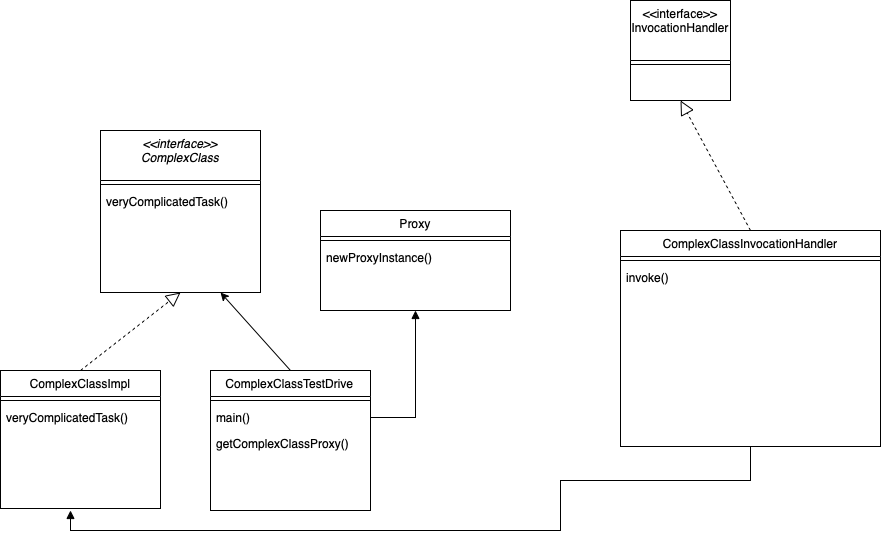

The diagram above was exported from draw.io. Its source (the exported page's mxGraphModel, read from the mxfile embedded in the PNG):
<mxGraphModel dx="1018" dy="627" grid="1" gridSize="10" guides="1" tooltips="1" connect="1" arrows="1" fold="1" page="1" pageScale="1" pageWidth="1169" pageHeight="827" math="0" shadow="0">
  <root>
    <mxCell id="0" />
    <mxCell id="1" parent="0" />
    <mxCell id="v0Ydi-leEiceBRyPBsGf-1" value="&lt;&lt;interface&gt;&gt;&#10;ComplexClass" style="swimlane;fontStyle=2;align=center;verticalAlign=top;childLayout=stackLayout;horizontal=1;startSize=50;horizontalStack=0;resizeParent=1;resizeLast=0;collapsible=1;marginBottom=0;rounded=0;shadow=0;strokeWidth=1;" vertex="1" parent="1">
      <mxGeometry x="160" y="170" width="160" height="162" as="geometry">
        <mxRectangle x="230" y="140" width="160" height="26" as="alternateBounds" />
      </mxGeometry>
    </mxCell>
    <mxCell id="v0Ydi-leEiceBRyPBsGf-2" value="" style="line;html=1;strokeWidth=1;align=left;verticalAlign=middle;spacingTop=-1;spacingLeft=3;spacingRight=3;rotatable=0;labelPosition=right;points=[];portConstraint=eastwest;" vertex="1" parent="v0Ydi-leEiceBRyPBsGf-1">
      <mxGeometry y="50" width="160" height="8" as="geometry" />
    </mxCell>
    <mxCell id="v0Ydi-leEiceBRyPBsGf-3" value="veryComplicatedTask()" style="text;align=left;verticalAlign=top;spacingLeft=4;spacingRight=4;overflow=hidden;rotatable=0;points=[[0,0.5],[1,0.5]];portConstraint=eastwest;" vertex="1" parent="v0Ydi-leEiceBRyPBsGf-1">
      <mxGeometry y="58" width="160" height="26" as="geometry" />
    </mxCell>
    <mxCell id="v0Ydi-leEiceBRyPBsGf-4" value="ComplexClassImpl" style="swimlane;fontStyle=0;align=center;verticalAlign=top;childLayout=stackLayout;horizontal=1;startSize=26;horizontalStack=0;resizeParent=1;resizeLast=0;collapsible=1;marginBottom=0;rounded=0;shadow=0;strokeWidth=1;" vertex="1" parent="1">
      <mxGeometry x="60" y="410" width="160" height="138" as="geometry">
        <mxRectangle x="130" y="380" width="160" height="26" as="alternateBounds" />
      </mxGeometry>
    </mxCell>
    <mxCell id="v0Ydi-leEiceBRyPBsGf-5" value="" style="line;html=1;strokeWidth=1;align=left;verticalAlign=middle;spacingTop=-1;spacingLeft=3;spacingRight=3;rotatable=0;labelPosition=right;points=[];portConstraint=eastwest;" vertex="1" parent="v0Ydi-leEiceBRyPBsGf-4">
      <mxGeometry y="26" width="160" height="8" as="geometry" />
    </mxCell>
    <mxCell id="v0Ydi-leEiceBRyPBsGf-6" value="veryComplicatedTask()" style="text;align=left;verticalAlign=top;spacingLeft=4;spacingRight=4;overflow=hidden;rotatable=0;points=[[0,0.5],[1,0.5]];portConstraint=eastwest;" vertex="1" parent="v0Ydi-leEiceBRyPBsGf-4">
      <mxGeometry y="34" width="160" height="26" as="geometry" />
    </mxCell>
    <mxCell id="v0Ydi-leEiceBRyPBsGf-7" value="ComplexClassTestDrive" style="swimlane;fontStyle=0;align=center;verticalAlign=top;childLayout=stackLayout;horizontal=1;startSize=26;horizontalStack=0;resizeParent=1;resizeLast=0;collapsible=1;marginBottom=0;rounded=0;shadow=0;strokeWidth=1;" vertex="1" parent="1">
      <mxGeometry x="270" y="410" width="160" height="140" as="geometry">
        <mxRectangle x="340" y="380" width="170" height="26" as="alternateBounds" />
      </mxGeometry>
    </mxCell>
    <mxCell id="v0Ydi-leEiceBRyPBsGf-8" value="" style="line;html=1;strokeWidth=1;align=left;verticalAlign=middle;spacingTop=-1;spacingLeft=3;spacingRight=3;rotatable=0;labelPosition=right;points=[];portConstraint=eastwest;" vertex="1" parent="v0Ydi-leEiceBRyPBsGf-7">
      <mxGeometry y="26" width="160" height="8" as="geometry" />
    </mxCell>
    <mxCell id="v0Ydi-leEiceBRyPBsGf-9" value="main()" style="text;align=left;verticalAlign=top;spacingLeft=4;spacingRight=4;overflow=hidden;rotatable=0;points=[[0,0.5],[1,0.5]];portConstraint=eastwest;" vertex="1" parent="v0Ydi-leEiceBRyPBsGf-7">
      <mxGeometry y="34" width="160" height="26" as="geometry" />
    </mxCell>
    <mxCell id="v0Ydi-leEiceBRyPBsGf-10" value="getComplexClassProxy()" style="text;align=left;verticalAlign=top;spacingLeft=4;spacingRight=4;overflow=hidden;rotatable=0;points=[[0,0.5],[1,0.5]];portConstraint=eastwest;" vertex="1" parent="v0Ydi-leEiceBRyPBsGf-7">
      <mxGeometry y="60" width="160" height="26" as="geometry" />
    </mxCell>
    <mxCell id="v0Ydi-leEiceBRyPBsGf-11" value="ComplexClassInvocationHandler" style="swimlane;fontStyle=0;align=center;verticalAlign=top;childLayout=stackLayout;horizontal=1;startSize=26;horizontalStack=0;resizeParent=1;resizeLast=0;collapsible=1;marginBottom=0;rounded=0;shadow=0;strokeWidth=1;" vertex="1" parent="1">
      <mxGeometry x="680" y="270" width="260" height="216" as="geometry">
        <mxRectangle x="550" y="140" width="160" height="26" as="alternateBounds" />
      </mxGeometry>
    </mxCell>
    <mxCell id="v0Ydi-leEiceBRyPBsGf-12" value="" style="line;html=1;strokeWidth=1;align=left;verticalAlign=middle;spacingTop=-1;spacingLeft=3;spacingRight=3;rotatable=0;labelPosition=right;points=[];portConstraint=eastwest;" vertex="1" parent="v0Ydi-leEiceBRyPBsGf-11">
      <mxGeometry y="26" width="260" height="8" as="geometry" />
    </mxCell>
    <mxCell id="v0Ydi-leEiceBRyPBsGf-13" value="invoke()" style="text;align=left;verticalAlign=top;spacingLeft=4;spacingRight=4;overflow=hidden;rotatable=0;points=[[0,0.5],[1,0.5]];portConstraint=eastwest;" vertex="1" parent="v0Ydi-leEiceBRyPBsGf-11">
      <mxGeometry y="34" width="260" height="26" as="geometry" />
    </mxCell>
    <mxCell id="v0Ydi-leEiceBRyPBsGf-14" value="" style="endArrow=block;dashed=1;endFill=0;endSize=12;html=1;rounded=0;entryX=0.5;entryY=1;entryDx=0;entryDy=0;exitX=0.5;exitY=0;exitDx=0;exitDy=0;" edge="1" parent="1" source="v0Ydi-leEiceBRyPBsGf-4" target="v0Ydi-leEiceBRyPBsGf-1">
      <mxGeometry width="160" relative="1" as="geometry">
        <mxPoint x="270" y="370" as="sourcePoint" />
        <mxPoint x="430" y="370" as="targetPoint" />
      </mxGeometry>
    </mxCell>
    <mxCell id="v0Ydi-leEiceBRyPBsGf-16" value="" style="endArrow=block;endFill=1;html=1;edgeStyle=orthogonalEdgeStyle;align=left;verticalAlign=top;rounded=0;exitX=1;exitY=0.5;exitDx=0;exitDy=0;entryX=0.5;entryY=1;entryDx=0;entryDy=0;" edge="1" parent="1" source="v0Ydi-leEiceBRyPBsGf-9" target="v0Ydi-leEiceBRyPBsGf-21">
      <mxGeometry x="-1" relative="1" as="geometry">
        <mxPoint x="556" y="211" as="sourcePoint" />
        <mxPoint x="530" y="340" as="targetPoint" />
      </mxGeometry>
    </mxCell>
    <mxCell id="v0Ydi-leEiceBRyPBsGf-17" value="&lt;&lt;interface&gt;&gt;&#10;InvocationHandler" style="swimlane;fontStyle=0;align=center;verticalAlign=top;childLayout=stackLayout;horizontal=1;startSize=60;horizontalStack=0;resizeParent=1;resizeLast=0;collapsible=1;marginBottom=0;rounded=0;shadow=0;strokeWidth=1;" vertex="1" parent="1">
      <mxGeometry x="690" y="40" width="100" height="100" as="geometry">
        <mxRectangle x="550" y="140" width="160" height="26" as="alternateBounds" />
      </mxGeometry>
    </mxCell>
    <mxCell id="v0Ydi-leEiceBRyPBsGf-18" value="" style="line;html=1;strokeWidth=1;align=left;verticalAlign=middle;spacingTop=-1;spacingLeft=3;spacingRight=3;rotatable=0;labelPosition=right;points=[];portConstraint=eastwest;" vertex="1" parent="v0Ydi-leEiceBRyPBsGf-17">
      <mxGeometry y="60" width="100" height="8" as="geometry" />
    </mxCell>
    <mxCell id="v0Ydi-leEiceBRyPBsGf-20" value="" style="endArrow=block;dashed=1;endFill=0;endSize=12;html=1;rounded=0;entryX=0.5;entryY=1;entryDx=0;entryDy=0;exitX=0.5;exitY=0;exitDx=0;exitDy=0;" edge="1" parent="1" source="v0Ydi-leEiceBRyPBsGf-11" target="v0Ydi-leEiceBRyPBsGf-17">
      <mxGeometry width="160" relative="1" as="geometry">
        <mxPoint x="440" y="320" as="sourcePoint" />
        <mxPoint x="600" y="320" as="targetPoint" />
      </mxGeometry>
    </mxCell>
    <mxCell id="v0Ydi-leEiceBRyPBsGf-21" value="Proxy" style="swimlane;fontStyle=0;align=center;verticalAlign=top;childLayout=stackLayout;horizontal=1;startSize=26;horizontalStack=0;resizeParent=1;resizeLast=0;collapsible=1;marginBottom=0;rounded=0;shadow=0;strokeWidth=1;" vertex="1" parent="1">
      <mxGeometry x="380" y="250" width="190" height="100" as="geometry">
        <mxRectangle x="340" y="380" width="170" height="26" as="alternateBounds" />
      </mxGeometry>
    </mxCell>
    <mxCell id="v0Ydi-leEiceBRyPBsGf-22" value="" style="line;html=1;strokeWidth=1;align=left;verticalAlign=middle;spacingTop=-1;spacingLeft=3;spacingRight=3;rotatable=0;labelPosition=right;points=[];portConstraint=eastwest;" vertex="1" parent="v0Ydi-leEiceBRyPBsGf-21">
      <mxGeometry y="26" width="190" height="8" as="geometry" />
    </mxCell>
    <mxCell id="v0Ydi-leEiceBRyPBsGf-27" value="newProxyInstance()" style="text;align=left;verticalAlign=top;spacingLeft=4;spacingRight=4;overflow=hidden;rotatable=0;points=[[0,0.5],[1,0.5]];portConstraint=eastwest;" vertex="1" parent="v0Ydi-leEiceBRyPBsGf-21">
      <mxGeometry y="34" width="190" height="20" as="geometry" />
    </mxCell>
    <mxCell id="v0Ydi-leEiceBRyPBsGf-26" value="" style="endArrow=classic;html=1;rounded=0;exitX=0.5;exitY=0;exitDx=0;exitDy=0;entryX=0.75;entryY=1;entryDx=0;entryDy=0;" edge="1" parent="1" source="v0Ydi-leEiceBRyPBsGf-7" target="v0Ydi-leEiceBRyPBsGf-1">
      <mxGeometry width="50" height="50" relative="1" as="geometry">
        <mxPoint x="530" y="350" as="sourcePoint" />
        <mxPoint x="330" y="240" as="targetPoint" />
      </mxGeometry>
    </mxCell>
    <mxCell id="v0Ydi-leEiceBRyPBsGf-28" value="" style="endArrow=block;endFill=1;html=1;edgeStyle=orthogonalEdgeStyle;align=left;verticalAlign=top;rounded=0;exitX=0.5;exitY=1;exitDx=0;exitDy=0;" edge="1" parent="1" source="v0Ydi-leEiceBRyPBsGf-11">
      <mxGeometry x="-1" relative="1" as="geometry">
        <mxPoint x="550" y="100" as="sourcePoint" />
        <mxPoint x="130" y="550" as="targetPoint" />
        <Array as="points">
          <mxPoint x="810" y="520" />
          <mxPoint x="620" y="520" />
          <mxPoint x="620" y="570" />
          <mxPoint x="130" y="570" />
        </Array>
      </mxGeometry>
    </mxCell>
  </root>
</mxGraphModel>